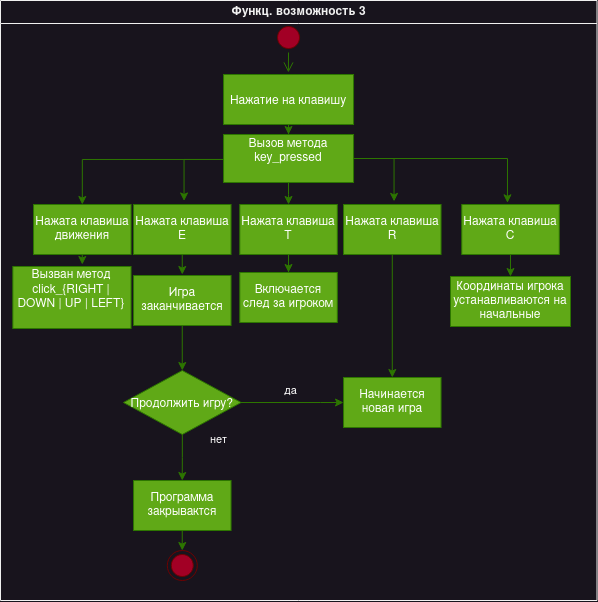

The diagram above was exported from draw.io. Its source (the exported page's mxGraphModel, read from the mxfile embedded in the PNG):
<mxGraphModel dx="989" dy="528" grid="1" gridSize="10" guides="1" tooltips="1" connect="1" arrows="1" fold="1" page="1" pageScale="1" pageWidth="850" pageHeight="1100" math="0" shadow="0">
  <root>
    <mxCell id="0" />
    <mxCell id="1" parent="0" />
    <mxCell id="hdEMlbIwHD-RyxGUqy0C-1" value="Функц. возможность 3" style="swimlane;whiteSpace=wrap" vertex="1" parent="1">
      <mxGeometry x="110" y="30" width="596.5" height="600" as="geometry" />
    </mxCell>
    <mxCell id="hdEMlbIwHD-RyxGUqy0C-2" value="" style="ellipse;shape=startState;fillColor=#a20025;strokeColor=#6F0000;fontColor=#ffffff;" vertex="1" parent="hdEMlbIwHD-RyxGUqy0C-1">
      <mxGeometry x="273.04" y="22" width="30" height="30" as="geometry" />
    </mxCell>
    <mxCell id="hdEMlbIwHD-RyxGUqy0C-3" value="" style="edgeStyle=elbowEdgeStyle;elbow=horizontal;verticalAlign=bottom;endArrow=open;endSize=8;strokeColor=#2D7600;endFill=1;rounded=0;fillColor=#60a917;" edge="1" parent="hdEMlbIwHD-RyxGUqy0C-1" source="hdEMlbIwHD-RyxGUqy0C-2">
      <mxGeometry x="251.04" y="-106" as="geometry">
        <mxPoint x="288.04" y="72" as="targetPoint" />
      </mxGeometry>
    </mxCell>
    <mxCell id="hdEMlbIwHD-RyxGUqy0C-4" value="" style="edgeStyle=orthogonalEdgeStyle;rounded=0;orthogonalLoop=1;jettySize=auto;html=1;fillColor=#60a917;strokeColor=#2D7600;fontColor=#050F24;" edge="1" parent="hdEMlbIwHD-RyxGUqy0C-1" source="hdEMlbIwHD-RyxGUqy0C-5" target="hdEMlbIwHD-RyxGUqy0C-11">
      <mxGeometry relative="1" as="geometry" />
    </mxCell>
    <mxCell id="hdEMlbIwHD-RyxGUqy0C-5" value="Нажатие на клавишу" style="fillColor=#60a917;strokeColor=#2D7600;fontColor=#ffffff;" vertex="1" parent="hdEMlbIwHD-RyxGUqy0C-1">
      <mxGeometry x="223.04" y="74" width="130" height="50" as="geometry" />
    </mxCell>
    <mxCell id="hdEMlbIwHD-RyxGUqy0C-6" style="edgeStyle=orthogonalEdgeStyle;rounded=0;orthogonalLoop=1;jettySize=auto;html=1;entryX=0.5;entryY=0;entryDx=0;entryDy=0;fillColor=#60a917;strokeColor=#2D7600;fontColor=#050F24;" edge="1" parent="hdEMlbIwHD-RyxGUqy0C-1" source="hdEMlbIwHD-RyxGUqy0C-11" target="hdEMlbIwHD-RyxGUqy0C-13">
      <mxGeometry relative="1" as="geometry">
        <Array as="points">
          <mxPoint x="81.53999999999999" y="159" />
        </Array>
      </mxGeometry>
    </mxCell>
    <mxCell id="hdEMlbIwHD-RyxGUqy0C-7" style="edgeStyle=orthogonalEdgeStyle;rounded=0;orthogonalLoop=1;jettySize=auto;html=1;entryX=0.511;entryY=-0.069;entryDx=0;entryDy=0;entryPerimeter=0;fillColor=#60a917;strokeColor=#2D7600;fontColor=#050F24;" edge="1" parent="hdEMlbIwHD-RyxGUqy0C-1" source="hdEMlbIwHD-RyxGUqy0C-11" target="hdEMlbIwHD-RyxGUqy0C-15">
      <mxGeometry relative="1" as="geometry">
        <mxPoint x="193.04" y="194" as="targetPoint" />
        <Array as="points">
          <mxPoint x="183.54" y="159" />
          <mxPoint x="183.54" y="201" />
        </Array>
      </mxGeometry>
    </mxCell>
    <mxCell id="hdEMlbIwHD-RyxGUqy0C-8" style="edgeStyle=orthogonalEdgeStyle;rounded=0;orthogonalLoop=1;jettySize=auto;html=1;entryX=0.5;entryY=0;entryDx=0;entryDy=0;fillColor=#60a917;strokeColor=#2D7600;fontColor=#050F24;" edge="1" parent="hdEMlbIwHD-RyxGUqy0C-1" source="hdEMlbIwHD-RyxGUqy0C-11" target="hdEMlbIwHD-RyxGUqy0C-17">
      <mxGeometry relative="1" as="geometry">
        <Array as="points">
          <mxPoint x="288.54" y="194" />
          <mxPoint x="288.54" y="194" />
        </Array>
      </mxGeometry>
    </mxCell>
    <mxCell id="hdEMlbIwHD-RyxGUqy0C-9" style="edgeStyle=orthogonalEdgeStyle;rounded=0;orthogonalLoop=1;jettySize=auto;html=1;entryX=0.553;entryY=-0.034;entryDx=0;entryDy=0;entryPerimeter=0;fillColor=#60a917;strokeColor=#2D7600;fontColor=#050F24;" edge="1" parent="hdEMlbIwHD-RyxGUqy0C-1" source="hdEMlbIwHD-RyxGUqy0C-11">
      <mxGeometry relative="1" as="geometry">
        <Array as="points">
          <mxPoint x="506.54" y="158" />
        </Array>
        <mxPoint x="506.95750000000004" y="202.29999999999995" as="targetPoint" />
      </mxGeometry>
    </mxCell>
    <mxCell id="hdEMlbIwHD-RyxGUqy0C-10" style="edgeStyle=orthogonalEdgeStyle;rounded=0;orthogonalLoop=1;jettySize=auto;html=1;entryX=0.528;entryY=-0.062;entryDx=0;entryDy=0;entryPerimeter=0;fillColor=#60a917;strokeColor=#2D7600;fontColor=#050F24;" edge="1" parent="hdEMlbIwHD-RyxGUqy0C-1" source="hdEMlbIwHD-RyxGUqy0C-11" target="hdEMlbIwHD-RyxGUqy0C-18">
      <mxGeometry relative="1" as="geometry">
        <mxPoint x="393.04" y="194" as="targetPoint" />
        <Array as="points">
          <mxPoint x="393.54" y="158" />
          <mxPoint x="393.54" y="201" />
        </Array>
      </mxGeometry>
    </mxCell>
    <mxCell id="hdEMlbIwHD-RyxGUqy0C-11" value="Вызов метода key_pressed&#10;" style="whiteSpace=wrap;fillColor=#60a917;strokeColor=#2D7600;fontColor=#ffffff;" vertex="1" parent="hdEMlbIwHD-RyxGUqy0C-1">
      <mxGeometry x="223.04" y="134" width="130" height="48" as="geometry" />
    </mxCell>
    <mxCell id="hdEMlbIwHD-RyxGUqy0C-12" value="" style="edgeStyle=orthogonalEdgeStyle;rounded=0;orthogonalLoop=1;jettySize=auto;html=1;fillColor=#60a917;strokeColor=#2D7600;fontColor=#050F24;" edge="1" parent="hdEMlbIwHD-RyxGUqy0C-1" source="hdEMlbIwHD-RyxGUqy0C-13">
      <mxGeometry relative="1" as="geometry">
        <Array as="points">
          <mxPoint x="73.53999999999999" y="254" />
          <mxPoint x="73.53999999999999" y="254" />
        </Array>
        <mxPoint x="81.78999999999999" y="264" as="targetPoint" />
      </mxGeometry>
    </mxCell>
    <mxCell id="hdEMlbIwHD-RyxGUqy0C-13" value="Нажата клавиша движения" style="whiteSpace=wrap;fillColor=#60a917;strokeColor=#2D7600;fontColor=#ffffff;" vertex="1" parent="hdEMlbIwHD-RyxGUqy0C-1">
      <mxGeometry x="33.04" y="204" width="97.5" height="50" as="geometry" />
    </mxCell>
    <mxCell id="hdEMlbIwHD-RyxGUqy0C-40" style="edgeStyle=orthogonalEdgeStyle;rounded=0;orthogonalLoop=1;jettySize=auto;html=1;entryX=0.5;entryY=0;entryDx=0;entryDy=0;fillColor=#60a917;strokeColor=#2D7600;" edge="1" parent="hdEMlbIwHD-RyxGUqy0C-1" source="hdEMlbIwHD-RyxGUqy0C-15" target="hdEMlbIwHD-RyxGUqy0C-25">
      <mxGeometry relative="1" as="geometry" />
    </mxCell>
    <mxCell id="hdEMlbIwHD-RyxGUqy0C-15" value="Нажата клавиша E" style="whiteSpace=wrap;fillColor=#60a917;strokeColor=#2D7600;fontColor=#ffffff;" vertex="1" parent="hdEMlbIwHD-RyxGUqy0C-1">
      <mxGeometry x="133.04" y="204" width="97.5" height="50" as="geometry" />
    </mxCell>
    <mxCell id="hdEMlbIwHD-RyxGUqy0C-16" value="" style="edgeStyle=orthogonalEdgeStyle;rounded=0;orthogonalLoop=1;jettySize=auto;html=1;fillColor=#60a917;strokeColor=#2D7600;fontColor=#050F24;" edge="1" parent="hdEMlbIwHD-RyxGUqy0C-1" source="hdEMlbIwHD-RyxGUqy0C-17" target="hdEMlbIwHD-RyxGUqy0C-26">
      <mxGeometry relative="1" as="geometry" />
    </mxCell>
    <mxCell id="hdEMlbIwHD-RyxGUqy0C-17" value="Нажата клавиша T" style="whiteSpace=wrap;fillColor=#60a917;strokeColor=#2D7600;fontColor=#ffffff;" vertex="1" parent="hdEMlbIwHD-RyxGUqy0C-1">
      <mxGeometry x="239.29" y="204" width="97.5" height="50" as="geometry" />
    </mxCell>
    <mxCell id="hdEMlbIwHD-RyxGUqy0C-38" style="edgeStyle=orthogonalEdgeStyle;rounded=0;orthogonalLoop=1;jettySize=auto;html=1;fillColor=#60a917;strokeColor=#2D7600;" edge="1" parent="hdEMlbIwHD-RyxGUqy0C-1" source="hdEMlbIwHD-RyxGUqy0C-18" target="hdEMlbIwHD-RyxGUqy0C-30">
      <mxGeometry relative="1" as="geometry" />
    </mxCell>
    <mxCell id="hdEMlbIwHD-RyxGUqy0C-18" value="Нажата клавиша R" style="whiteSpace=wrap;fillColor=#60a917;strokeColor=#2D7600;fontColor=#ffffff;" vertex="1" parent="hdEMlbIwHD-RyxGUqy0C-1">
      <mxGeometry x="343.04" y="204" width="97.5" height="50" as="geometry" />
    </mxCell>
    <mxCell id="hdEMlbIwHD-RyxGUqy0C-34" value="" style="edgeStyle=orthogonalEdgeStyle;rounded=0;orthogonalLoop=1;jettySize=auto;html=1;fillColor=#60a917;strokeColor=#2D7600;fontColor=#050F24;" edge="1" parent="hdEMlbIwHD-RyxGUqy0C-1" source="hdEMlbIwHD-RyxGUqy0C-20" target="hdEMlbIwHD-RyxGUqy0C-23">
      <mxGeometry relative="1" as="geometry" />
    </mxCell>
    <mxCell id="hdEMlbIwHD-RyxGUqy0C-20" value="Нажата клавиша C" style="whiteSpace=wrap;fillColor=#60a917;strokeColor=#2D7600;fontColor=#ffffff;" vertex="1" parent="hdEMlbIwHD-RyxGUqy0C-1">
      <mxGeometry x="461.25" y="204" width="97.5" height="50" as="geometry" />
    </mxCell>
    <mxCell id="hdEMlbIwHD-RyxGUqy0C-21" value="Вызван метод click_{RIGHT | DOWN | UP | LEFT}&#10;" style="whiteSpace=wrap;fillColor=#60a917;strokeColor=#2D7600;fontColor=#ffffff;" vertex="1" parent="hdEMlbIwHD-RyxGUqy0C-1">
      <mxGeometry x="12.329999999999998" y="266" width="118.21" height="62" as="geometry" />
    </mxCell>
    <mxCell id="hdEMlbIwHD-RyxGUqy0C-23" value="Координаты игрока устанавливаются на начальные" style="whiteSpace=wrap;fillColor=#60a917;strokeColor=#2D7600;fontColor=#ffffff;" vertex="1" parent="hdEMlbIwHD-RyxGUqy0C-1">
      <mxGeometry x="450" y="276" width="120" height="50" as="geometry" />
    </mxCell>
    <mxCell id="hdEMlbIwHD-RyxGUqy0C-36" style="edgeStyle=orthogonalEdgeStyle;rounded=0;orthogonalLoop=1;jettySize=auto;html=1;entryX=0.5;entryY=0;entryDx=0;entryDy=0;fillColor=#60a917;strokeColor=#2D7600;" edge="1" parent="hdEMlbIwHD-RyxGUqy0C-1" source="hdEMlbIwHD-RyxGUqy0C-25" target="hdEMlbIwHD-RyxGUqy0C-29">
      <mxGeometry relative="1" as="geometry" />
    </mxCell>
    <mxCell id="hdEMlbIwHD-RyxGUqy0C-25" value="Игра заканчивается" style="whiteSpace=wrap;fillColor=#60a917;strokeColor=#2D7600;fontColor=#ffffff;" vertex="1" parent="hdEMlbIwHD-RyxGUqy0C-1">
      <mxGeometry x="133.04" y="275" width="97.5" height="50" as="geometry" />
    </mxCell>
    <mxCell id="hdEMlbIwHD-RyxGUqy0C-26" value="Включается след за игроком" style="whiteSpace=wrap;fillColor=#60a917;strokeColor=#2D7600;fontColor=#ffffff;" vertex="1" parent="hdEMlbIwHD-RyxGUqy0C-1">
      <mxGeometry x="239.29" y="272" width="97.5" height="50" as="geometry" />
    </mxCell>
    <mxCell id="hdEMlbIwHD-RyxGUqy0C-27" value="&lt;div&gt;&lt;font color=&quot;#ffffff&quot;&gt;да&lt;/font&gt;&lt;/div&gt;" style="edgeStyle=orthogonalEdgeStyle;rounded=0;orthogonalLoop=1;jettySize=auto;html=1;fillColor=#60a917;strokeColor=#2D7600;fontColor=#050F24;" edge="1" parent="hdEMlbIwHD-RyxGUqy0C-1">
      <mxGeometry x="0.0003" y="12" relative="1" as="geometry">
        <Array as="points">
          <mxPoint x="320" y="402" />
          <mxPoint x="320" y="402" />
        </Array>
        <mxPoint as="offset" />
        <mxPoint x="236.92437500000005" y="402" as="sourcePoint" />
        <mxPoint x="343.03999999999996" y="402" as="targetPoint" />
      </mxGeometry>
    </mxCell>
    <mxCell id="hdEMlbIwHD-RyxGUqy0C-28" value="&lt;font color=&quot;#ffffff&quot;&gt;нет&lt;/font&gt;" style="edgeStyle=orthogonalEdgeStyle;rounded=0;orthogonalLoop=1;jettySize=auto;html=1;fillColor=#60a917;strokeColor=#2D7600;fontColor=#050F24;" edge="1" parent="hdEMlbIwHD-RyxGUqy0C-1" source="hdEMlbIwHD-RyxGUqy0C-29" target="hdEMlbIwHD-RyxGUqy0C-32">
      <mxGeometry x="-0.0008" y="-18" relative="1" as="geometry">
        <mxPoint x="36" as="offset" />
      </mxGeometry>
    </mxCell>
    <mxCell id="hdEMlbIwHD-RyxGUqy0C-29" value="Продолжить игру?" style="rhombus;fillColor=#60a917;strokeColor=#2D7600;fontColor=#ffffff;" vertex="1" parent="hdEMlbIwHD-RyxGUqy0C-1">
      <mxGeometry x="122.97999999999999" y="370" width="117.62" height="64" as="geometry" />
    </mxCell>
    <mxCell id="hdEMlbIwHD-RyxGUqy0C-30" value="Начинается новая игра" style="whiteSpace=wrap;fillColor=#60a917;strokeColor=#2D7600;fontColor=#ffffff;" vertex="1" parent="hdEMlbIwHD-RyxGUqy0C-1">
      <mxGeometry x="343.04" y="377" width="97.5" height="50" as="geometry" />
    </mxCell>
    <mxCell id="hdEMlbIwHD-RyxGUqy0C-35" value="" style="edgeStyle=orthogonalEdgeStyle;rounded=0;orthogonalLoop=1;jettySize=auto;html=1;fillColor=#60a917;strokeColor=#2D7600;" edge="1" parent="hdEMlbIwHD-RyxGUqy0C-1" source="hdEMlbIwHD-RyxGUqy0C-32" target="hdEMlbIwHD-RyxGUqy0C-33">
      <mxGeometry relative="1" as="geometry" />
    </mxCell>
    <mxCell id="hdEMlbIwHD-RyxGUqy0C-32" value="Программа закрывактся" style="whiteSpace=wrap;fillColor=#60a917;strokeColor=#2D7600;fontColor=#ffffff;" vertex="1" parent="hdEMlbIwHD-RyxGUqy0C-1">
      <mxGeometry x="133.04" y="480" width="97.5" height="50" as="geometry" />
    </mxCell>
    <mxCell id="hdEMlbIwHD-RyxGUqy0C-33" value="" style="ellipse;shape=endState;fillColor=#a20025;strokeColor=#6F0000;fontColor=#ffffff;" vertex="1" parent="hdEMlbIwHD-RyxGUqy0C-1">
      <mxGeometry x="166.79" y="550" width="30" height="30" as="geometry" />
    </mxCell>
  </root>
</mxGraphModel>